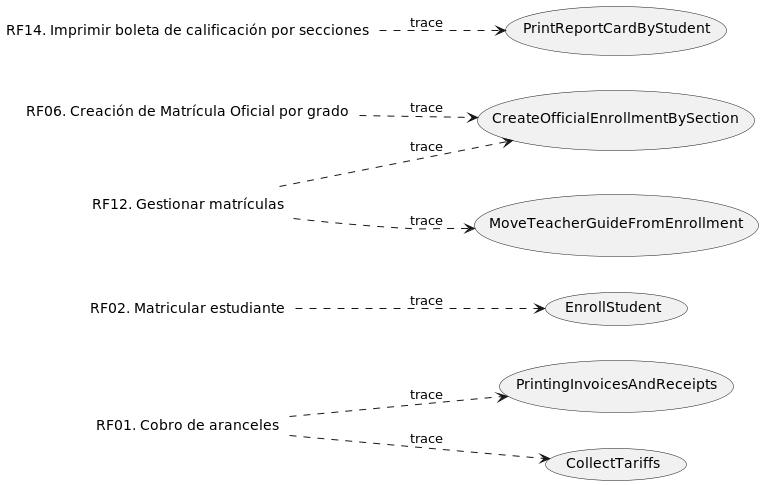

The diagram above was rendered by PlantUML. Its source (embedded in the PNG):
@startuml
'skinparam BackgroundColor transparent
left to right direction

label RF01 as "RF01. Cobro de aranceles"
label RF02 as "RF02. Matricular estudiante"
label RF06 as "RF06. Creación de Matrícula Oficial por grado"
label RF12 as "RF12. Gestionar matrículas"
label RF14 as "RF14. Imprimir boleta de calificación por secciones"

usecase CU01 as "EnrollStudent"
usecase CU05 as "CreateOfficialEnrollmentBySection"
usecase CU58 as "PrintingInvoicesAndReceipts"
usecase CU29 as "PrintReportCardByStudent"
usecase CU21 as "MoveTeacherGuideFromEnrollment"
usecase CU03 as "CollectTariffs"

RF01 ..> CU03 : trace
RF01 ..> CU58 : trace
RF02 ..> CU01 : trace
RF06 ..> CU05 : trace
RF12 ..> CU05 : trace
RF12 ..> CU21 : trace
RF14 ..> CU29 : trace

@enduml